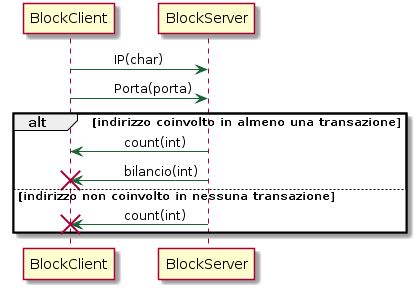

The diagram above was rendered by PlantUML. Its source (embedded in the PNG):
@startuml
skinparam sequence {
	ArrowColor #186336
}


participant	BlockClient
participant 	BlockServer



BlockClient->BlockServer : \t IP(char)


BlockClient->BlockServer: \t Porta(porta)

alt indirizzo coinvolto in almeno una transazione
BlockClient<-BlockServer : \t count(int)
BlockClient<-BlockServer !!: \t bilancio(int)
else indirizzo non coinvolto in nessuna transazione
BlockClient<-BlockServer !!: \t count(int)
end
@enduml